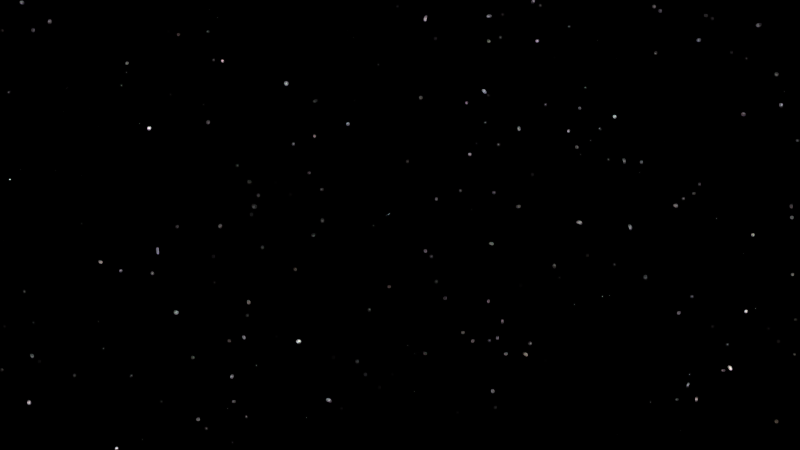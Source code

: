 # Source: HP-Shot_6.blend  (saved by Blender 2.76.0; exported with 4.5.12 LTS)
import bpy
from mathutils import Matrix  # noqa: F401  (used for matrix-valued properties, if any)

bpy.ops.wm.read_factory_settings(use_empty=True)
scene = bpy.context.scene
scene.name = 'Scene'

# ---- collections
col_collection_1 = bpy.data.collections.new('Collection 1'); scene.collection.children.link(col_collection_1)
col_scenegroup = bpy.data.collections.new('SceneGroup')  # instanced only; not linked into the scene

# ---- world
world_world = bpy.data.worlds.new('World'); scene.world = world_world
world_world.use_nodes = True; world_world.node_tree.nodes.clear()
_N = world_world.node_tree.nodes; _L = world_world.node_tree.links
n0 = _N.new('ShaderNodeOutputWorld'); n0.name = 'World Output'; n0.location = (300, 300)
n1 = _N.new('ShaderNodeBackground'); n1.name = 'Background'; n1.location = (10, 300)
n2 = _N.new('ShaderNodeTexVoronoi'); n2.name = 'Voronoi Texture'; n2.location = (-719, 363)
n2.inputs[2].default_value = 300.0
n3 = _N.new('ShaderNodeMath'); n3.name = 'Math'; n3.location = (-510, 354)
n3.operation = 'MULTIPLY'
n3.inputs[1].default_value = 10.0
n4 = _N.new('ShaderNodeMath'); n4.name = 'Math.001'; n4.location = (-250, 355)
n4.operation = 'SUBTRACT'
n4.inputs[1].default_value = 9.0
n5 = _N.new('ShaderNodeMath'); n5.name = 'Math.002'; n5.location = (0, 0)
n5.operation = 'MULTIPLY'
_L.new(n1.outputs[0], n0.inputs[0])
_L.new(n3.outputs[0], n4.inputs[0])
_L.new(n4.outputs[0], n1.inputs[0])
_L.new(n5.outputs[0], n3.inputs[0])
_L.new(n2.outputs[0], n5.inputs[0])
_L.new(n2.outputs[0], n5.inputs[1])
n0.is_active_output = True
world_world.color = (0.05088, 0.05088, 0.05088)
world_world.use_sun_shadow = False
world_world.sun_shadow_jitter_overblur = 0.0
world_world.cycles.sampling_method = 'MANUAL'
world_world.cycles.sample_map_resolution = 256

# ---- cameras
cam_camera = bpy.data.cameras.new('Camera')
cam_camera.clip_end = 100.0
cam_camera.sensor_width = 32.0
cam_camera.sensor_height = 18.0
cam_camera.display_size = 2.0
cam_camera.dof.focus_distance = 0.0

# ---- objects
ob_scenegroup = bpy.data.objects.new('SceneGroup', None)
ob_camera_001 = bpy.data.objects.new('Camera.001', cam_camera)

# ---- transforms, parenting, visibility, modifiers, constraints
ob_scenegroup.location = (0.0, 0.0, 0.0)
ob_scenegroup.empty_image_offset = (0.0, 0.0)
ob_scenegroup.show_instancer_for_render = False
ob_scenegroup.instance_type = 'COLLECTION'
ob_scenegroup.lineart.crease_threshold = 0.0
ob_camera_001.location = (-11.33, 9.853, -0.6517)
ob_camera_001.rotation_euler = (1.576, -2.08e-07, 0.797)
ob_camera_001.lineart.crease_threshold = 0.0
ob_scenegroup.instance_collection = None

# ---- collection membership
col_collection_1.objects.link(ob_scenegroup)
col_collection_1.objects.link(ob_camera_001)

# ---- scene / render settings (as saved in the file)
scene.camera = ob_camera_001
scene.frame_start = 751; scene.frame_end = 970; scene.frame_set(970)
scene.render.engine = 'CYCLES'
scene.render.resolution_x = 1280
scene.render.resolution_y = 720
scene.render.dither_intensity = 0.0
scene.cycles.use_denoising = False
scene.cycles.samples = 10
scene.cycles.sampling_pattern = 'TABULATED_SOBOL'
scene.cycles.light_sampling_threshold = 0.0
scene.cycles.use_adaptive_sampling = False
scene.cycles.use_light_tree = False
scene.cycles.blur_glossy = 0.0
scene.cycles.pixel_filter_type = 'GAUSSIAN'
scene.cycles.sample_clamp_indirect = 0.0
scene.view_settings.view_transform = 'Standard'
bpy.context.view_layer.update()

# ---- added for rendering (the .blend has no usable light): sun
light_auto_sun = bpy.data.lights.new('AutoSun', 'SUN')
light_auto_sun.energy = 3.0
light_auto_sun.angle = 0.0523599
ob_auto_sun = bpy.data.objects.new('AutoSun', light_auto_sun)
scene.collection.objects.link(ob_auto_sun)
ob_auto_sun.rotation_euler = (0.872665, 0.174533, 0.523599)
bpy.context.view_layer.update()
